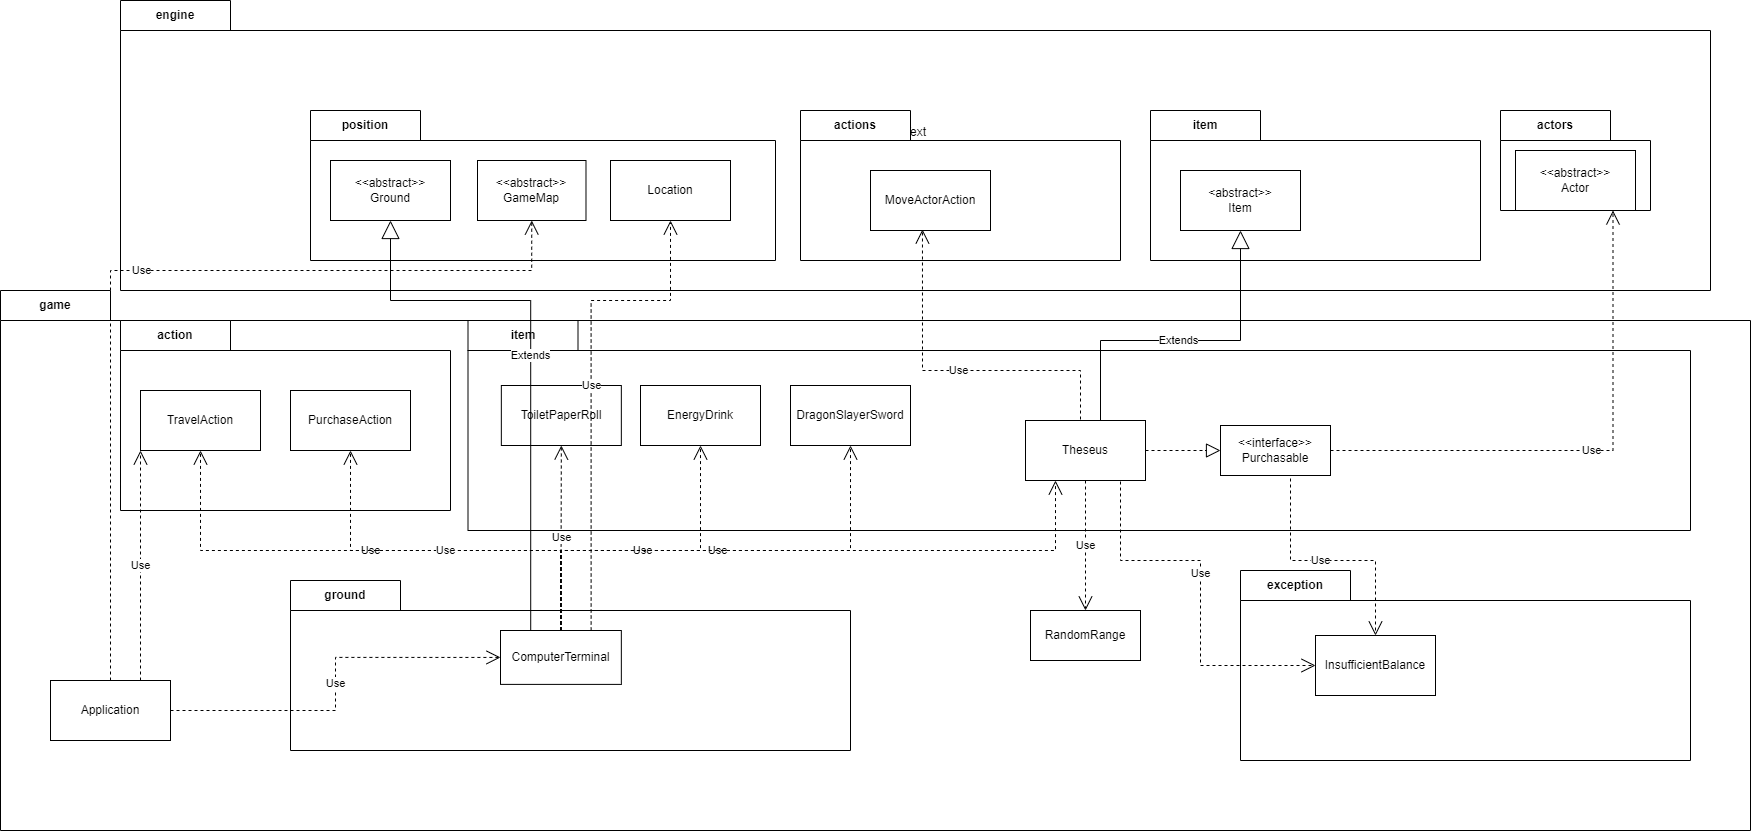

The diagram above was exported from draw.io. Its source (the exported page's mxGraphModel, read from the mxfile embedded in the PNG):
<mxGraphModel dx="2524" dy="1838" grid="1" gridSize="10" guides="1" tooltips="1" connect="1" arrows="1" fold="1" page="1" pageScale="1" pageWidth="850" pageHeight="1100" math="0" shadow="0">
  <root>
    <mxCell id="0" />
    <mxCell id="1" parent="0" />
    <mxCell id="N20dA4bOD3xHbU7PTpx--24" value="engine" style="shape=folder;fontStyle=1;tabWidth=110;tabHeight=30;tabPosition=left;html=1;boundedLbl=1;labelInHeader=1;container=1;collapsible=0;whiteSpace=wrap;" parent="1" vertex="1">
      <mxGeometry x="-40" y="-30" width="1590" height="290" as="geometry" />
    </mxCell>
    <mxCell id="N20dA4bOD3xHbU7PTpx--25" value="Text" style="html=1;strokeColor=none;resizeWidth=1;resizeHeight=1;fillColor=none;part=1;connectable=0;allowArrows=0;deletable=0;whiteSpace=wrap;" parent="N20dA4bOD3xHbU7PTpx--24" vertex="1">
      <mxGeometry width="1590" height="203" relative="1" as="geometry">
        <mxPoint y="30" as="offset" />
      </mxGeometry>
    </mxCell>
    <mxCell id="N20dA4bOD3xHbU7PTpx--22" value="game" style="shape=folder;fontStyle=1;tabWidth=110;tabHeight=30;tabPosition=left;html=1;boundedLbl=1;labelInHeader=1;container=1;collapsible=0;whiteSpace=wrap;" parent="1" vertex="1">
      <mxGeometry x="-160" y="260" width="1750" height="540" as="geometry" />
    </mxCell>
    <mxCell id="N20dA4bOD3xHbU7PTpx--23" value="Text" style="html=1;strokeColor=none;resizeWidth=1;resizeHeight=1;fillColor=none;part=1;connectable=0;allowArrows=0;deletable=0;whiteSpace=wrap;" parent="N20dA4bOD3xHbU7PTpx--22" vertex="1">
      <mxGeometry width="1750" height="378" relative="1" as="geometry">
        <mxPoint y="30" as="offset" />
      </mxGeometry>
    </mxCell>
    <mxCell id="xDZJzWCT9Eu0AuW_1Kos-1" value="Application" style="rounded=0;whiteSpace=wrap;html=1;" parent="N20dA4bOD3xHbU7PTpx--22" vertex="1">
      <mxGeometry x="50" y="390" width="120" height="60" as="geometry" />
    </mxCell>
    <mxCell id="N20dA4bOD3xHbU7PTpx--7" value="item" style="shape=folder;fontStyle=1;tabWidth=110;tabHeight=30;tabPosition=left;html=1;boundedLbl=1;labelInHeader=1;container=1;collapsible=0;whiteSpace=wrap;" parent="1" vertex="1">
      <mxGeometry x="307.5" y="290" width="1222.5" height="210" as="geometry" />
    </mxCell>
    <mxCell id="N20dA4bOD3xHbU7PTpx--8" value="" style="html=1;strokeColor=none;resizeWidth=1;resizeHeight=1;fillColor=none;part=1;connectable=0;allowArrows=0;deletable=0;whiteSpace=wrap;" parent="N20dA4bOD3xHbU7PTpx--7" vertex="1">
      <mxGeometry width="1222.5" height="147" relative="1" as="geometry">
        <mxPoint y="30" as="offset" />
      </mxGeometry>
    </mxCell>
    <mxCell id="N20dA4bOD3xHbU7PTpx--9" value="ToiletPaperRoll" style="rounded=0;whiteSpace=wrap;html=1;" parent="N20dA4bOD3xHbU7PTpx--7" vertex="1">
      <mxGeometry x="33.34" y="65" width="120" height="60" as="geometry" />
    </mxCell>
    <mxCell id="N20dA4bOD3xHbU7PTpx--10" value="EnergyDrink" style="rounded=0;whiteSpace=wrap;html=1;" parent="N20dA4bOD3xHbU7PTpx--7" vertex="1">
      <mxGeometry x="172.5" y="65" width="120" height="60" as="geometry" />
    </mxCell>
    <mxCell id="N20dA4bOD3xHbU7PTpx--11" value="DragonSlayerSword" style="rounded=0;whiteSpace=wrap;html=1;" parent="N20dA4bOD3xHbU7PTpx--7" vertex="1">
      <mxGeometry x="322.5" y="65" width="120" height="60" as="geometry" />
    </mxCell>
    <mxCell id="pdoxnXIzfc-ubyH1aJAF-13" value="actions" style="shape=folder;fontStyle=1;tabWidth=110;tabHeight=30;tabPosition=left;html=1;boundedLbl=1;labelInHeader=1;container=1;collapsible=0;whiteSpace=wrap;" parent="1" vertex="1">
      <mxGeometry x="640" y="80" width="320" height="150" as="geometry" />
    </mxCell>
    <mxCell id="pdoxnXIzfc-ubyH1aJAF-14" value="" style="html=1;strokeColor=none;resizeWidth=1;resizeHeight=1;fillColor=none;part=1;connectable=0;allowArrows=0;deletable=0;whiteSpace=wrap;" parent="pdoxnXIzfc-ubyH1aJAF-13" vertex="1">
      <mxGeometry width="320" height="105" relative="1" as="geometry">
        <mxPoint y="30" as="offset" />
      </mxGeometry>
    </mxCell>
    <mxCell id="pdoxnXIzfc-ubyH1aJAF-15" value="MoveActorAction" style="rounded=0;whiteSpace=wrap;html=1;" parent="pdoxnXIzfc-ubyH1aJAF-13" vertex="1">
      <mxGeometry x="70" y="60" width="120" height="60" as="geometry" />
    </mxCell>
    <mxCell id="pdoxnXIzfc-ubyH1aJAF-56" style="edgeStyle=orthogonalEdgeStyle;rounded=0;orthogonalLoop=1;jettySize=auto;html=1;exitX=0.5;exitY=1;exitDx=0;exitDy=0;" parent="pdoxnXIzfc-ubyH1aJAF-13" source="pdoxnXIzfc-ubyH1aJAF-15" target="pdoxnXIzfc-ubyH1aJAF-15" edge="1">
      <mxGeometry relative="1" as="geometry" />
    </mxCell>
    <mxCell id="pdoxnXIzfc-ubyH1aJAF-16" value="position" style="shape=folder;fontStyle=1;tabWidth=110;tabHeight=30;tabPosition=left;html=1;boundedLbl=1;labelInHeader=1;container=1;collapsible=0;whiteSpace=wrap;" parent="1" vertex="1">
      <mxGeometry x="150" y="80" width="465" height="150" as="geometry" />
    </mxCell>
    <mxCell id="pdoxnXIzfc-ubyH1aJAF-17" value="" style="html=1;strokeColor=none;resizeWidth=1;resizeHeight=1;fillColor=none;part=1;connectable=0;allowArrows=0;deletable=0;whiteSpace=wrap;" parent="pdoxnXIzfc-ubyH1aJAF-16" vertex="1">
      <mxGeometry width="465.00000000000006" height="105" relative="1" as="geometry">
        <mxPoint y="30" as="offset" />
      </mxGeometry>
    </mxCell>
    <mxCell id="pdoxnXIzfc-ubyH1aJAF-18" value="&amp;lt;&amp;lt;abstract&amp;gt;&amp;gt;&lt;br&gt;GameMap" style="rounded=0;whiteSpace=wrap;html=1;" parent="pdoxnXIzfc-ubyH1aJAF-16" vertex="1">
      <mxGeometry x="167" y="50" width="108.49" height="60" as="geometry" />
    </mxCell>
    <mxCell id="N20dA4bOD3xHbU7PTpx--1" value="&amp;lt;&amp;lt;abstract&amp;gt;&amp;gt;&lt;div&gt;Ground&lt;/div&gt;" style="rounded=0;whiteSpace=wrap;html=1;" parent="pdoxnXIzfc-ubyH1aJAF-16" vertex="1">
      <mxGeometry x="20" y="50" width="120" height="60" as="geometry" />
    </mxCell>
    <mxCell id="N20dA4bOD3xHbU7PTpx--5" value="Location" style="rounded=0;whiteSpace=wrap;html=1;" parent="pdoxnXIzfc-ubyH1aJAF-16" vertex="1">
      <mxGeometry x="300" y="50" width="120" height="60" as="geometry" />
    </mxCell>
    <mxCell id="pdoxnXIzfc-ubyH1aJAF-24" value="ground" style="shape=folder;fontStyle=1;tabWidth=110;tabHeight=30;tabPosition=left;html=1;boundedLbl=1;labelInHeader=1;container=1;collapsible=0;whiteSpace=wrap;" parent="1" vertex="1">
      <mxGeometry x="130" y="550" width="560" height="170" as="geometry" />
    </mxCell>
    <mxCell id="pdoxnXIzfc-ubyH1aJAF-25" value="" style="html=1;strokeColor=none;resizeWidth=1;resizeHeight=1;fillColor=none;part=1;connectable=0;allowArrows=0;deletable=0;whiteSpace=wrap;" parent="pdoxnXIzfc-ubyH1aJAF-24" vertex="1">
      <mxGeometry width="560" height="119" relative="1" as="geometry">
        <mxPoint y="30" as="offset" />
      </mxGeometry>
    </mxCell>
    <mxCell id="pdoxnXIzfc-ubyH1aJAF-30" value="ComputerTerminal" style="rounded=0;whiteSpace=wrap;html=1;" parent="pdoxnXIzfc-ubyH1aJAF-24" vertex="1">
      <mxGeometry x="210" y="50" width="120.84" height="53.89" as="geometry" />
    </mxCell>
    <mxCell id="pdoxnXIzfc-ubyH1aJAF-48" value="item" style="shape=folder;fontStyle=1;tabWidth=110;tabHeight=30;tabPosition=left;html=1;boundedLbl=1;labelInHeader=1;container=1;collapsible=0;whiteSpace=wrap;" parent="1" vertex="1">
      <mxGeometry x="990" y="80" width="330" height="150" as="geometry" />
    </mxCell>
    <mxCell id="pdoxnXIzfc-ubyH1aJAF-49" value="" style="html=1;strokeColor=none;resizeWidth=1;resizeHeight=1;fillColor=none;part=1;connectable=0;allowArrows=0;deletable=0;whiteSpace=wrap;" parent="pdoxnXIzfc-ubyH1aJAF-48" vertex="1">
      <mxGeometry width="330" height="105" relative="1" as="geometry">
        <mxPoint y="30" as="offset" />
      </mxGeometry>
    </mxCell>
    <mxCell id="pdoxnXIzfc-ubyH1aJAF-50" value="&amp;lt;abstract&amp;gt;&amp;gt;&lt;div&gt;Item&lt;/div&gt;" style="rounded=0;whiteSpace=wrap;html=1;" parent="pdoxnXIzfc-ubyH1aJAF-48" vertex="1">
      <mxGeometry x="30" y="60" width="120" height="60" as="geometry" />
    </mxCell>
    <mxCell id="pdoxnXIzfc-ubyH1aJAF-54" value="Extends" style="endArrow=block;endSize=16;endFill=0;html=1;rounded=0;exitX=0.5;exitY=0;exitDx=0;exitDy=0;entryX=0.5;entryY=1;entryDx=0;entryDy=0;edgeStyle=orthogonalEdgeStyle;" parent="1" source="pdoxnXIzfc-ubyH1aJAF-11" target="pdoxnXIzfc-ubyH1aJAF-50" edge="1">
      <mxGeometry width="160" relative="1" as="geometry">
        <mxPoint x="890" y="400" as="sourcePoint" />
        <mxPoint x="1050" y="400" as="targetPoint" />
        <Array as="points">
          <mxPoint x="940" y="390" />
          <mxPoint x="940" y="310" />
          <mxPoint x="1080" y="310" />
        </Array>
      </mxGeometry>
    </mxCell>
    <mxCell id="pdoxnXIzfc-ubyH1aJAF-55" value="Use" style="endArrow=open;endSize=12;dashed=1;html=1;rounded=0;exitX=0.5;exitY=0;exitDx=0;exitDy=0;entryX=0.433;entryY=0.983;entryDx=0;entryDy=0;entryPerimeter=0;edgeStyle=orthogonalEdgeStyle;" parent="1" source="pdoxnXIzfc-ubyH1aJAF-11" target="pdoxnXIzfc-ubyH1aJAF-15" edge="1">
      <mxGeometry width="160" relative="1" as="geometry">
        <mxPoint x="920" y="430" as="sourcePoint" />
        <mxPoint x="1080" y="430" as="targetPoint" />
        <Array as="points">
          <mxPoint x="920" y="340" />
          <mxPoint x="762" y="340" />
        </Array>
      </mxGeometry>
    </mxCell>
    <mxCell id="pdoxnXIzfc-ubyH1aJAF-57" value="actors" style="shape=folder;fontStyle=1;tabWidth=110;tabHeight=30;tabPosition=left;html=1;boundedLbl=1;labelInHeader=1;container=1;collapsible=0;whiteSpace=wrap;" parent="1" vertex="1">
      <mxGeometry x="1340" y="80" width="150" height="100" as="geometry" />
    </mxCell>
    <mxCell id="pdoxnXIzfc-ubyH1aJAF-58" value="Text" style="html=1;strokeColor=none;resizeWidth=1;resizeHeight=1;fillColor=none;part=1;connectable=0;allowArrows=0;deletable=0;whiteSpace=wrap;" parent="pdoxnXIzfc-ubyH1aJAF-57" vertex="1">
      <mxGeometry width="150" height="70" relative="1" as="geometry">
        <mxPoint y="30" as="offset" />
      </mxGeometry>
    </mxCell>
    <mxCell id="pdoxnXIzfc-ubyH1aJAF-59" value="&amp;lt;&amp;lt;abstract&amp;gt;&amp;gt;&lt;br&gt;Actor" style="rounded=0;whiteSpace=wrap;html=1;" parent="pdoxnXIzfc-ubyH1aJAF-57" vertex="1">
      <mxGeometry x="15" y="40" width="120" height="60" as="geometry" />
    </mxCell>
    <mxCell id="pdoxnXIzfc-ubyH1aJAF-62" value="Use" style="endArrow=open;endSize=12;dashed=1;html=1;rounded=0;exitX=1;exitY=0.5;exitDx=0;exitDy=0;entryX=0.75;entryY=1;entryDx=0;entryDy=0;entryPerimeter=0;edgeStyle=orthogonalEdgeStyle;" parent="1" source="pdoxnXIzfc-ubyH1aJAF-47" target="pdoxnXIzfc-ubyH1aJAF-57" edge="1">
      <mxGeometry width="160" relative="1" as="geometry">
        <mxPoint x="1220" y="470" as="sourcePoint" />
        <mxPoint x="1445" y="270" as="targetPoint" />
      </mxGeometry>
    </mxCell>
    <mxCell id="pdoxnXIzfc-ubyH1aJAF-63" value="exception" style="shape=folder;fontStyle=1;tabWidth=110;tabHeight=30;tabPosition=left;html=1;boundedLbl=1;labelInHeader=1;container=1;collapsible=0;whiteSpace=wrap;" parent="1" vertex="1">
      <mxGeometry x="1080" y="540" width="450" height="190" as="geometry" />
    </mxCell>
    <mxCell id="pdoxnXIzfc-ubyH1aJAF-64" value="" style="html=1;strokeColor=none;resizeWidth=1;resizeHeight=1;fillColor=none;part=1;connectable=0;allowArrows=0;deletable=0;whiteSpace=wrap;" parent="pdoxnXIzfc-ubyH1aJAF-63" vertex="1">
      <mxGeometry width="450" height="133" relative="1" as="geometry">
        <mxPoint y="30" as="offset" />
      </mxGeometry>
    </mxCell>
    <mxCell id="pdoxnXIzfc-ubyH1aJAF-65" value="InsufficientBalance" style="rounded=0;whiteSpace=wrap;html=1;" parent="pdoxnXIzfc-ubyH1aJAF-63" vertex="1">
      <mxGeometry x="75" y="65" width="120" height="60" as="geometry" />
    </mxCell>
    <mxCell id="pdoxnXIzfc-ubyH1aJAF-66" value="Use" style="endArrow=open;endSize=12;dashed=1;html=1;rounded=0;exitX=0.5;exitY=1;exitDx=0;exitDy=0;entryX=0.5;entryY=0;entryDx=0;entryDy=0;edgeStyle=orthogonalEdgeStyle;" parent="1" source="pdoxnXIzfc-ubyH1aJAF-47" target="pdoxnXIzfc-ubyH1aJAF-65" edge="1">
      <mxGeometry width="160" relative="1" as="geometry">
        <mxPoint x="1150" y="400" as="sourcePoint" />
        <mxPoint x="1310" y="400" as="targetPoint" />
        <Array as="points">
          <mxPoint x="1130" y="530" />
          <mxPoint x="1215" y="530" />
        </Array>
      </mxGeometry>
    </mxCell>
    <mxCell id="pdoxnXIzfc-ubyH1aJAF-67" value="RandomRange" style="html=1;whiteSpace=wrap;" parent="1" vertex="1">
      <mxGeometry x="870" y="580" width="110" height="50" as="geometry" />
    </mxCell>
    <mxCell id="pdoxnXIzfc-ubyH1aJAF-68" value="Use" style="endArrow=open;endSize=12;dashed=1;html=1;rounded=0;exitX=0.5;exitY=1;exitDx=0;exitDy=0;entryX=0.5;entryY=0;entryDx=0;entryDy=0;" parent="1" source="pdoxnXIzfc-ubyH1aJAF-11" target="pdoxnXIzfc-ubyH1aJAF-67" edge="1">
      <mxGeometry width="160" relative="1" as="geometry">
        <mxPoint x="900" y="420" as="sourcePoint" />
        <mxPoint x="1060" y="420" as="targetPoint" />
      </mxGeometry>
    </mxCell>
    <mxCell id="pdoxnXIzfc-ubyH1aJAF-69" value="Use" style="endArrow=open;endSize=12;dashed=1;html=1;rounded=0;exitX=0.5;exitY=1;exitDx=0;exitDy=0;entryX=0;entryY=0.5;entryDx=0;entryDy=0;edgeStyle=orthogonalEdgeStyle;" parent="1" source="pdoxnXIzfc-ubyH1aJAF-11" target="pdoxnXIzfc-ubyH1aJAF-65" edge="1">
      <mxGeometry width="160" relative="1" as="geometry">
        <mxPoint x="1030" y="520" as="sourcePoint" />
        <mxPoint x="1190" y="520" as="targetPoint" />
        <Array as="points">
          <mxPoint x="960" y="450" />
          <mxPoint x="960" y="530" />
          <mxPoint x="1040" y="530" />
          <mxPoint x="1040" y="635" />
        </Array>
      </mxGeometry>
    </mxCell>
    <mxCell id="N20dA4bOD3xHbU7PTpx--2" value="action" style="shape=folder;fontStyle=1;tabWidth=110;tabHeight=30;tabPosition=left;html=1;boundedLbl=1;labelInHeader=1;container=1;collapsible=0;whiteSpace=wrap;" parent="1" vertex="1">
      <mxGeometry x="-40" y="290" width="330" height="190" as="geometry" />
    </mxCell>
    <mxCell id="N20dA4bOD3xHbU7PTpx--3" value="" style="html=1;strokeColor=none;resizeWidth=1;resizeHeight=1;fillColor=none;part=1;connectable=0;allowArrows=0;deletable=0;whiteSpace=wrap;" parent="N20dA4bOD3xHbU7PTpx--2" vertex="1">
      <mxGeometry width="330" height="133" relative="1" as="geometry">
        <mxPoint y="30" as="offset" />
      </mxGeometry>
    </mxCell>
    <mxCell id="N20dA4bOD3xHbU7PTpx--4" value="TravelAction" style="rounded=0;whiteSpace=wrap;html=1;" parent="N20dA4bOD3xHbU7PTpx--2" vertex="1">
      <mxGeometry x="20" y="70" width="120" height="60" as="geometry" />
    </mxCell>
    <mxCell id="N20dA4bOD3xHbU7PTpx--6" value="PurchaseAction" style="rounded=0;whiteSpace=wrap;html=1;" parent="N20dA4bOD3xHbU7PTpx--2" vertex="1">
      <mxGeometry x="170" y="70" width="120" height="60" as="geometry" />
    </mxCell>
    <mxCell id="pdoxnXIzfc-ubyH1aJAF-11" value="Theseus" style="rounded=0;whiteSpace=wrap;html=1;" parent="1" vertex="1">
      <mxGeometry x="865" y="390" width="120" height="60" as="geometry" />
    </mxCell>
    <mxCell id="pdoxnXIzfc-ubyH1aJAF-53" value="" style="endArrow=block;dashed=1;endFill=0;endSize=12;html=1;rounded=0;exitX=1;exitY=0.5;exitDx=0;exitDy=0;entryX=0;entryY=0.5;entryDx=0;entryDy=0;edgeStyle=orthogonalEdgeStyle;" parent="1" source="pdoxnXIzfc-ubyH1aJAF-11" target="pdoxnXIzfc-ubyH1aJAF-47" edge="1">
      <mxGeometry width="160" relative="1" as="geometry">
        <mxPoint x="980" y="440" as="sourcePoint" />
        <mxPoint x="1070" y="400" as="targetPoint" />
      </mxGeometry>
    </mxCell>
    <mxCell id="pdoxnXIzfc-ubyH1aJAF-47" value="&amp;lt;&amp;lt;interface&amp;gt;&amp;gt;&lt;br&gt;Purchasable" style="html=1;whiteSpace=wrap;" parent="1" vertex="1">
      <mxGeometry x="1060" y="395" width="110" height="50" as="geometry" />
    </mxCell>
    <mxCell id="N20dA4bOD3xHbU7PTpx--12" value="Use" style="endArrow=open;endSize=12;dashed=1;html=1;rounded=0;exitX=0.5;exitY=0;exitDx=0;exitDy=0;entryX=0.5;entryY=1;entryDx=0;entryDy=0;edgeStyle=orthogonalEdgeStyle;" parent="1" source="pdoxnXIzfc-ubyH1aJAF-30" target="N20dA4bOD3xHbU7PTpx--4" edge="1">
      <mxGeometry width="160" relative="1" as="geometry">
        <mxPoint x="350" y="460" as="sourcePoint" />
        <mxPoint x="510" y="460" as="targetPoint" />
        <Array as="points">
          <mxPoint x="400" y="520" />
          <mxPoint x="40" y="520" />
        </Array>
      </mxGeometry>
    </mxCell>
    <mxCell id="N20dA4bOD3xHbU7PTpx--13" value="Use" style="endArrow=open;endSize=12;dashed=1;html=1;rounded=0;exitX=0.5;exitY=0;exitDx=0;exitDy=0;entryX=0.5;entryY=1;entryDx=0;entryDy=0;edgeStyle=orthogonalEdgeStyle;" parent="1" source="pdoxnXIzfc-ubyH1aJAF-30" target="N20dA4bOD3xHbU7PTpx--6" edge="1">
      <mxGeometry width="160" relative="1" as="geometry">
        <mxPoint x="350" y="460" as="sourcePoint" />
        <mxPoint x="510" y="460" as="targetPoint" />
        <Array as="points">
          <mxPoint x="400" y="520" />
          <mxPoint x="190" y="520" />
        </Array>
      </mxGeometry>
    </mxCell>
    <mxCell id="N20dA4bOD3xHbU7PTpx--14" value="Use" style="endArrow=open;endSize=12;dashed=1;html=1;rounded=0;exitX=0.5;exitY=0;exitDx=0;exitDy=0;entryX=0.5;entryY=1;entryDx=0;entryDy=0;" parent="1" source="pdoxnXIzfc-ubyH1aJAF-30" target="N20dA4bOD3xHbU7PTpx--9" edge="1">
      <mxGeometry width="160" relative="1" as="geometry">
        <mxPoint x="350" y="460" as="sourcePoint" />
        <mxPoint x="510" y="460" as="targetPoint" />
      </mxGeometry>
    </mxCell>
    <mxCell id="N20dA4bOD3xHbU7PTpx--15" value="Use" style="endArrow=open;endSize=12;dashed=1;html=1;rounded=0;exitX=0.5;exitY=0;exitDx=0;exitDy=0;entryX=0.5;entryY=1;entryDx=0;entryDy=0;edgeStyle=orthogonalEdgeStyle;" parent="1" source="pdoxnXIzfc-ubyH1aJAF-30" target="N20dA4bOD3xHbU7PTpx--10" edge="1">
      <mxGeometry width="160" relative="1" as="geometry">
        <mxPoint x="350" y="460" as="sourcePoint" />
        <mxPoint x="510" y="460" as="targetPoint" />
        <Array as="points">
          <mxPoint x="400" y="520" />
          <mxPoint x="540" y="520" />
        </Array>
      </mxGeometry>
    </mxCell>
    <mxCell id="N20dA4bOD3xHbU7PTpx--16" value="Use" style="endArrow=open;endSize=12;dashed=1;html=1;rounded=0;exitX=0.5;exitY=0;exitDx=0;exitDy=0;entryX=0.5;entryY=1;entryDx=0;entryDy=0;edgeStyle=orthogonalEdgeStyle;" parent="1" source="pdoxnXIzfc-ubyH1aJAF-30" target="N20dA4bOD3xHbU7PTpx--11" edge="1">
      <mxGeometry width="160" relative="1" as="geometry">
        <mxPoint x="350" y="460" as="sourcePoint" />
        <mxPoint x="510" y="460" as="targetPoint" />
        <Array as="points">
          <mxPoint x="400" y="520" />
          <mxPoint x="690" y="520" />
        </Array>
      </mxGeometry>
    </mxCell>
    <mxCell id="N20dA4bOD3xHbU7PTpx--17" value="" style="endArrow=open;endSize=12;dashed=1;html=1;rounded=0;exitX=0.5;exitY=0;exitDx=0;exitDy=0;entryX=0.25;entryY=1;entryDx=0;entryDy=0;edgeStyle=orthogonalEdgeStyle;" parent="1" source="pdoxnXIzfc-ubyH1aJAF-30" target="pdoxnXIzfc-ubyH1aJAF-11" edge="1">
      <mxGeometry width="160" relative="1" as="geometry">
        <mxPoint x="490" y="440" as="sourcePoint" />
        <mxPoint x="650" y="440" as="targetPoint" />
        <Array as="points">
          <mxPoint x="400" y="520" />
          <mxPoint x="895" y="520" />
        </Array>
      </mxGeometry>
    </mxCell>
    <mxCell id="N20dA4bOD3xHbU7PTpx--20" value="Use" style="endArrow=open;endSize=12;dashed=1;html=1;rounded=0;exitX=0.75;exitY=0;exitDx=0;exitDy=0;entryX=0.5;entryY=1;entryDx=0;entryDy=0;edgeStyle=orthogonalEdgeStyle;" parent="1" source="pdoxnXIzfc-ubyH1aJAF-30" target="N20dA4bOD3xHbU7PTpx--5" edge="1">
      <mxGeometry width="160" relative="1" as="geometry">
        <mxPoint x="470" y="420" as="sourcePoint" />
        <mxPoint x="630" y="420" as="targetPoint" />
        <Array as="points">
          <mxPoint x="431" y="270" />
          <mxPoint x="510" y="270" />
        </Array>
      </mxGeometry>
    </mxCell>
    <mxCell id="N20dA4bOD3xHbU7PTpx--21" value="Extends" style="endArrow=block;endSize=16;endFill=0;html=1;rounded=0;exitX=0.25;exitY=0;exitDx=0;exitDy=0;entryX=0.5;entryY=1;entryDx=0;entryDy=0;edgeStyle=orthogonalEdgeStyle;" parent="1" source="pdoxnXIzfc-ubyH1aJAF-30" target="N20dA4bOD3xHbU7PTpx--1" edge="1">
      <mxGeometry width="160" relative="1" as="geometry">
        <mxPoint x="470" y="420" as="sourcePoint" />
        <mxPoint x="630" y="420" as="targetPoint" />
        <Array as="points">
          <mxPoint x="370" y="270" />
          <mxPoint x="230" y="270" />
        </Array>
      </mxGeometry>
    </mxCell>
    <mxCell id="xDZJzWCT9Eu0AuW_1Kos-2" value="Use" style="endArrow=open;endSize=12;dashed=1;html=1;rounded=0;exitX=1;exitY=0.5;exitDx=0;exitDy=0;entryX=0;entryY=0.5;entryDx=0;entryDy=0;edgeStyle=orthogonalEdgeStyle;" parent="1" source="xDZJzWCT9Eu0AuW_1Kos-1" target="pdoxnXIzfc-ubyH1aJAF-30" edge="1">
      <mxGeometry width="160" relative="1" as="geometry">
        <mxPoint x="110" y="500" as="sourcePoint" />
        <mxPoint x="270" y="500" as="targetPoint" />
      </mxGeometry>
    </mxCell>
    <mxCell id="E6Ob8d8T-DiP71KMf47q-2" value="Use" style="endArrow=open;endSize=12;dashed=1;html=1;rounded=0;exitX=0.5;exitY=0;exitDx=0;exitDy=0;entryX=0.5;entryY=1;entryDx=0;entryDy=0;edgeStyle=orthogonalEdgeStyle;" parent="1" source="xDZJzWCT9Eu0AuW_1Kos-1" target="pdoxnXIzfc-ubyH1aJAF-18" edge="1">
      <mxGeometry width="160" relative="1" as="geometry">
        <mxPoint x="440" y="460" as="sourcePoint" />
        <mxPoint x="600" y="460" as="targetPoint" />
        <Array as="points">
          <mxPoint x="-50" y="240" />
          <mxPoint x="371" y="240" />
        </Array>
      </mxGeometry>
    </mxCell>
    <mxCell id="p4fvLMPVMfj-ch9IDU7L-1" value="Use" style="endArrow=open;endSize=12;dashed=1;html=1;rounded=0;exitX=0.75;exitY=0;exitDx=0;exitDy=0;entryX=0;entryY=1;entryDx=0;entryDy=0;" edge="1" parent="1" source="xDZJzWCT9Eu0AuW_1Kos-1" target="N20dA4bOD3xHbU7PTpx--4">
      <mxGeometry width="160" relative="1" as="geometry">
        <mxPoint x="520" y="450" as="sourcePoint" />
        <mxPoint x="680" y="450" as="targetPoint" />
      </mxGeometry>
    </mxCell>
  </root>
</mxGraphModel>